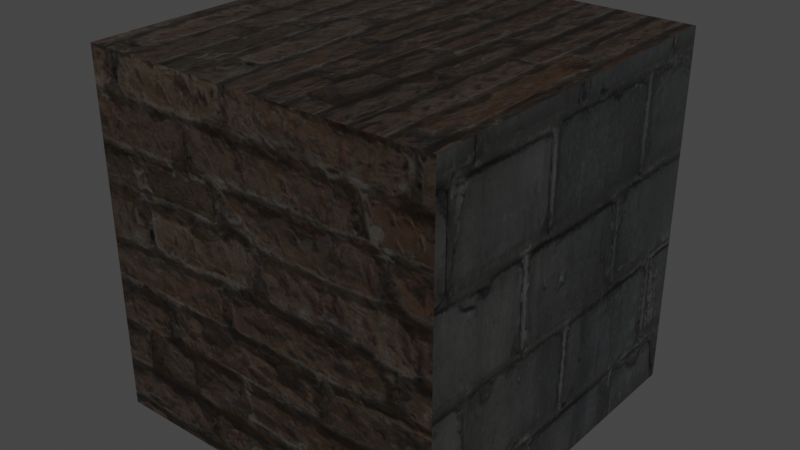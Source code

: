 # Source: lab9.blend  (saved by Blender 2.92.15; exported with 4.5.12 LTS)
import bpy
from mathutils import Matrix  # noqa: F401  (used for matrix-valued properties, if any)

bpy.ops.wm.read_factory_settings(use_empty=True)
scene = bpy.context.scene
scene.name = 'Scene'

# ---- collections
col_collection = bpy.data.collections.new('Collection'); scene.collection.children.link(col_collection)

# ---- images (referenced by path relative to the original .blend; pixels are not part of the script)
import os
ASSET_DIR = os.environ.get("B2B_ASSET_DIR", "")  # directory of the original .blend (textures are referenced by path, not embedded)
HERE = os.path.dirname(os.path.abspath(__file__))  # packed textures are extracted next to this script under _unpacked/

def load_image(name, relpath, width, height, colorspace="sRGB"):
    """Load a texture the original file referenced (path relative to the .blend, or extracted next to this script)."""
    p = next((c for c in (os.path.join(HERE, relpath), os.path.join(ASSET_DIR, relpath)) if relpath and os.path.exists(c)), "")
    if p:
        img = bpy.data.images.load(p, check_existing=True)
        img.name = name
    else:  # same state as the original file: an image datablock whose file is absent (Cycles renders it pink)
        img = bpy.data.images.new(name, width, height)
        img.source = "FILE"
        img.filepath = "//" + (relpath or name)
    img.colorspace_settings.name = colorspace
    return img
img_brick_modern_0114_01_tiled_s_jpg = load_image('brick_modern_0114_01_tiled_s.jpg', '_unpacked/brick_modern_0114_01_tiled_s.0c77b65a.jpg', 1024, 1024, 'sRGB')
img_brick_modern_0119_01_s_jpg = load_image('brick_modern_0119_01_s.jpg', '_unpacked/brick_modern_0119_01_s.702a0b5f.jpg', 1632, 1206, 'sRGB')
img_bc_jpg = load_image('bc.jpg', '_unpacked/bc.2b77fb51.jpg', 1000, 1000, 'sRGB')

# ---- materials (node trees are filled in below, after node groups)
mat_material = bpy.data.materials.new('Material')
mat_material.alpha_threshold = 0.0
mat_material.use_transparent_shadow = False
mat_material.line_color = (0.0, 0.0, 0.0, 1.0)

# ---- material node trees
mat_material.use_nodes = True; mat_material.node_tree.nodes.clear()
_N = mat_material.node_tree.nodes; _L = mat_material.node_tree.links
n0 = _N.new('ShaderNodeTexCoord'); n0.name = 'Texture Coordinate'; n0.location = (-1117, 306)
n1 = _N.new('ShaderNodeMapping'); n1.name = 'Mapping'; n1.location = (-892, 294)
n2 = _N.new('ShaderNodeUVMap'); n2.name = 'UV Map'; n2.location = (-1102, 508)
n3 = _N.new('ShaderNodeTexImage'); n3.name = 'Image Texture'; n3.location = (-628, 252)
n3.image = img_brick_modern_0114_01_tiled_s_jpg
n4 = _N.new('ShaderNodeTexImage'); n4.name = 'Image Texture.001'; n4.location = (-633, -118)
n4.image = img_brick_modern_0119_01_s_jpg
n5 = _N.new('ShaderNodeTexImage'); n5.name = 'Image Texture.002'; n5.location = (-773, 604)
n5.image = img_bc_jpg
n6 = _N.new('ShaderNodeOutputMaterial'); n6.name = 'Material Output'; n6.location = (888, 362)
n7 = _N.new('ShaderNodeEmission'); n7.name = 'Emission Viewer'; n7.location = (817, 561)
n7.label = 'Viewer'
n7.hide = True
n8 = _N.new('ShaderNodeMix'); n8.name = 'Mix.001'; n8.location = (-161, -82)
n8.data_type = 'RGBA'
n8.inputs[0].default_value = 1.0
n9 = _N.new('ShaderNodeMix'); n9.name = 'Mix'; n9.location = (50, 280)
n9.data_type = 'RGBA'
n10 = _N.new('ShaderNodeBsdfPrincipled'); n10.name = 'Principled BSDF'; n10.location = (236, 400)
n10.distribution = 'GGX'
n10.subsurface_method = 'BURLEY'
n10.inputs[2].default_value = 0.4
n10.inputs[3].default_value = 1.45
n10.inputs[27].default_value = (0.0, 0.0, 0.0, 1.0)
n10.inputs[28].default_value = 1.0
_L.new(n1.outputs[0], n3.inputs[0])
_L.new(n0.outputs[2], n1.inputs[0])
_L.new(n2.outputs[0], n5.inputs[0])
_L.new(n9.outputs[2], n10.inputs[0])
_L.new(n5.outputs[0], n9.inputs[0])
_L.new(n8.outputs[2], n9.inputs[7])
_L.new(n4.outputs[0], n8.inputs[7])
_L.new(n3.outputs[0], n9.inputs[6])
_L.new(n10.outputs[0], n7.inputs[0])
_L.new(n10.outputs[0], n6.inputs[0])
n6.is_active_output = True

# ---- world
world_world = bpy.data.worlds.new('World'); scene.world = world_world
world_world.use_nodes = True; world_world.node_tree.nodes.clear()
_N = world_world.node_tree.nodes; _L = world_world.node_tree.links
n0 = _N.new('ShaderNodeOutputWorld'); n0.name = 'World Output'; n0.location = (300, 300)
n1 = _N.new('ShaderNodeBackground'); n1.name = 'Background'; n1.location = (10, 300)
n1.inputs[0].default_value = (0.05088, 0.05088, 0.05088, 1.0)
_L.new(n1.outputs[0], n0.inputs[0])
n0.is_active_output = True
world_world.color = (0.05088, 0.05088, 0.05088)
world_world.use_sun_shadow = False
world_world.sun_shadow_jitter_overblur = 0.0

# ---- meshes
me_cube = bpy.data.meshes.new('Cube')
me_cube.from_pydata([(1.0, 1.0, 1.0), (1.0, 1.0, -1.0), (1.0, -1.0, 1.0), (1.0, -1.0, -1.0), (-1.0, 1.0, 1.0), (-1.0, 1.0, -1.0), (-1.0, -1.0, 1.0), (-1.0, -1.0, -1.0)], [], [(0, 4, 6, 2), (3, 2, 6, 7), (7, 6, 4, 5), (5, 1, 3, 7), (1, 0, 2, 3), (5, 4, 0, 1)])
_uv = me_cube.uv_layers.new(name='UVMap')
_uv.uv.foreach_set('vector', [0.1874, 0.723, 0.1874, 0.277, 0.4891, 0.277, 0.4891, 0.723, 0.1614, 0.6395, 0.1614, 0.3, 0.5009, 0.3, 0.5009, 0.6395, 0.5431, 0.6534, 0.5431, 0.3415, 0.855, 0.3415, 0.855, 0.6534, 0.5592, 0.6449, 0.5592, 0.3098, 0.8943, 0.3098, 0.8943, 0.6449, 0.5949, 0.6319, 0.5949, 0.3731, 0.8537, 0.3731, 0.8537, 0.6319, 0.1323, 0.656, 0.1323, 0.3087, 0.4797, 0.3087, 0.4797, 0.656])
me_cube.materials.append(mat_material)
me_cube.use_remesh_preserve_volume = False
me_cube.use_remesh_preserve_attributes = False
me_cube.use_mirror_vertex_groups = False
me_cube.update()

# ---- objects
ob_cube = bpy.data.objects.new('Cube', me_cube)

# ---- transforms, parenting, visibility, modifiers, constraints
ob_cube.location = (0.0, 0.0, 1.0)
ob_cube.lock_rotations_4d = False
ob_cube.empty_display_type = 'ARROWS'
ob_cube.lineart.crease_threshold = 0.0

# ---- collection membership
col_collection.objects.link(ob_cube)

# ---- scene / render settings (as saved in the file)
scene.frame_start = 1; scene.frame_end = 250; scene.frame_set(1)
scene.render.engine = 'BLENDER_EEVEE_NEXT'
scene.cycles.use_denoising = False
scene.cycles.samples = 128
scene.cycles.sampling_pattern = 'TABULATED_SOBOL'
scene.cycles.use_adaptive_sampling = False
scene.cycles.use_light_tree = False
scene.view_settings.view_transform = 'Filmic'
bpy.context.view_layer.update()

# ---- added for rendering (the .blend has no active camera): camera
cam_auto = bpy.data.cameras.new('AutoCamera')
cam_auto.lens = 50.0
cam_auto.sensor_width = 36.0
cam_auto.clip_end = 1000.0
ob_auto_camera = bpy.data.objects.new('AutoCamera', cam_auto)
scene.collection.objects.link(ob_auto_camera)
ob_auto_camera.location = (3.20507, -3.84609, 3.56406)
ob_auto_camera.rotation_euler = (1.09748, -7.21219e-08, 0.694738)
scene.camera = ob_auto_camera
bpy.context.view_layer.update()
